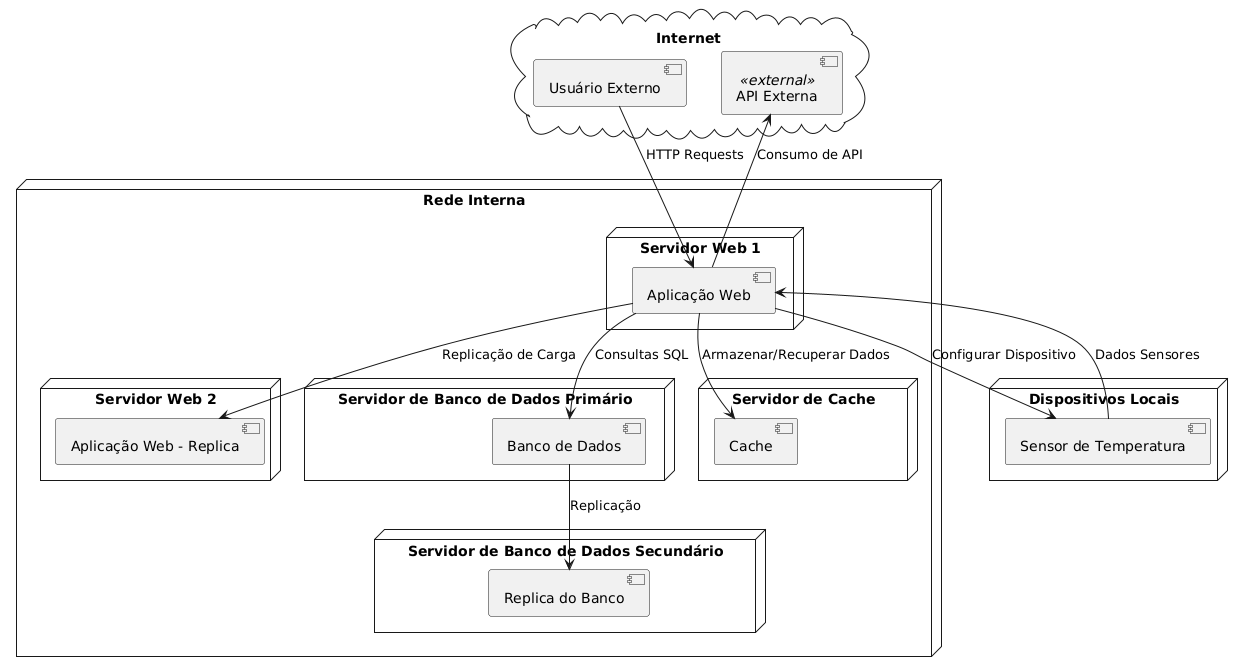

The diagram above was rendered by PlantUML. Its source (embedded in the PNG):
@startuml
cloud "Internet" {
    [Usuário Externo]
    [API Externa] <<external>>
}

node "Rede Interna" {
    node "Servidor Web 1" {
        [Aplicação Web]
    }
    node "Servidor Web 2" {
        [Aplicação Web - Replica]
    }

    node "Servidor de Banco de Dados Primário" {
        [Banco de Dados]
    }
    node "Servidor de Banco de Dados Secundário" {
        [Replica do Banco]
    }

    node "Servidor de Cache" {
        [Cache]
    }
}

node "Dispositivos Locais" {
    [Sensor de Temperatura]
}

[Usuário Externo] --> [Aplicação Web] : HTTP Requests
[Aplicação Web] --> [Aplicação Web - Replica] : Replicação de Carga
[Aplicação Web] --> [Banco de Dados] : Consultas SQL
[Aplicação Web] --> [Cache] : Armazenar/Recuperar Dados
[Aplicação Web] --> [API Externa] : Consumo de API
[Aplicação Web] --> [Sensor de Temperatura] : Configurar Dispositivo
[Sensor de Temperatura] --> [Aplicação Web] : Dados Sensores
[Banco de Dados] --> [Replica do Banco] : Replicação
@enduml